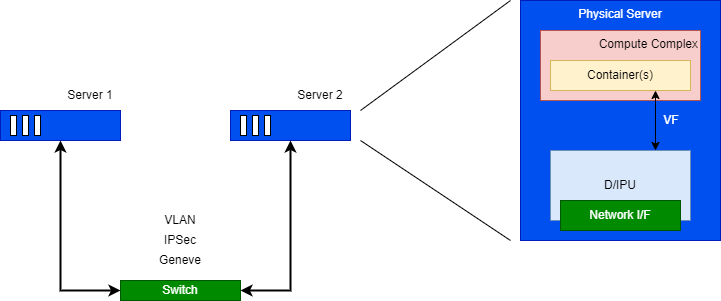

The diagram above was exported from draw.io. Its source (the exported page's mxGraphModel, read from the mxfile embedded in the PNG):
<mxGraphModel dx="823" dy="646" grid="1" gridSize="10" guides="1" tooltips="1" connect="1" arrows="1" fold="1" page="1" pageScale="1" pageWidth="1100" pageHeight="850" math="0" shadow="0">
  <root>
    <mxCell id="0" />
    <mxCell id="1" parent="0" />
    <mxCell id="22DILgm-hliipOsrKr3h-1" value="" style="group;fillColor=#0050ef;fontColor=#ffffff;strokeColor=#001DBC;container=0;" parent="1" vertex="1" connectable="0">
      <mxGeometry x="80" y="190" width="120" height="30" as="geometry" />
    </mxCell>
    <mxCell id="22DILgm-hliipOsrKr3h-2" value="" style="group;fillColor=#0050ef;fontColor=#ffffff;strokeColor=#001DBC;container=0;" parent="1" vertex="1" connectable="0">
      <mxGeometry x="310" y="190" width="120" height="30" as="geometry" />
    </mxCell>
    <mxCell id="22DILgm-hliipOsrKr3h-4" value="Server 1" style="text;html=1;strokeColor=none;fillColor=none;align=center;verticalAlign=middle;whiteSpace=wrap;rounded=0;" parent="1" vertex="1">
      <mxGeometry x="140" y="160" width="60" height="30" as="geometry" />
    </mxCell>
    <mxCell id="22DILgm-hliipOsrKr3h-5" value="Server 2" style="text;html=1;strokeColor=none;fillColor=none;align=center;verticalAlign=middle;whiteSpace=wrap;rounded=0;" parent="1" vertex="1">
      <mxGeometry x="370" y="160" width="60" height="30" as="geometry" />
    </mxCell>
    <mxCell id="22DILgm-hliipOsrKr3h-6" value="VLAN" style="text;html=1;strokeColor=none;fillColor=none;align=center;verticalAlign=middle;whiteSpace=wrap;rounded=0;" parent="1" vertex="1">
      <mxGeometry x="230" y="290" width="60" height="20" as="geometry" />
    </mxCell>
    <mxCell id="22DILgm-hliipOsrKr3h-7" value="" style="rounded=0;whiteSpace=wrap;html=1;fillColor=#0050ef;fontColor=#ffffff;strokeColor=#001DBC;" parent="1" vertex="1">
      <mxGeometry x="80" y="190" width="120" height="30" as="geometry" />
    </mxCell>
    <mxCell id="22DILgm-hliipOsrKr3h-8" value="" style="group" parent="1" vertex="1" connectable="0">
      <mxGeometry x="90" y="195" width="30" height="20" as="geometry" />
    </mxCell>
    <mxCell id="22DILgm-hliipOsrKr3h-9" value="" style="rounded=0;whiteSpace=wrap;html=1;" parent="22DILgm-hliipOsrKr3h-8" vertex="1">
      <mxGeometry width="6" height="20" as="geometry" />
    </mxCell>
    <mxCell id="22DILgm-hliipOsrKr3h-10" value="" style="rounded=0;whiteSpace=wrap;html=1;" parent="22DILgm-hliipOsrKr3h-8" vertex="1">
      <mxGeometry x="24" width="6" height="20" as="geometry" />
    </mxCell>
    <mxCell id="22DILgm-hliipOsrKr3h-11" value="" style="rounded=0;whiteSpace=wrap;html=1;" parent="22DILgm-hliipOsrKr3h-8" vertex="1">
      <mxGeometry x="12" width="6" height="20" as="geometry" />
    </mxCell>
    <mxCell id="22DILgm-hliipOsrKr3h-12" value="" style="rounded=0;whiteSpace=wrap;html=1;fillColor=#0050ef;fontColor=#ffffff;strokeColor=#001DBC;" parent="1" vertex="1">
      <mxGeometry x="310" y="190" width="120" height="30" as="geometry" />
    </mxCell>
    <mxCell id="22DILgm-hliipOsrKr3h-13" value="" style="group" parent="1" vertex="1" connectable="0">
      <mxGeometry x="320" y="195" width="30" height="20" as="geometry" />
    </mxCell>
    <mxCell id="22DILgm-hliipOsrKr3h-14" value="" style="rounded=0;whiteSpace=wrap;html=1;" parent="22DILgm-hliipOsrKr3h-13" vertex="1">
      <mxGeometry width="6" height="20" as="geometry" />
    </mxCell>
    <mxCell id="22DILgm-hliipOsrKr3h-15" value="" style="rounded=0;whiteSpace=wrap;html=1;" parent="22DILgm-hliipOsrKr3h-13" vertex="1">
      <mxGeometry x="24" width="6" height="20" as="geometry" />
    </mxCell>
    <mxCell id="22DILgm-hliipOsrKr3h-16" value="" style="rounded=0;whiteSpace=wrap;html=1;" parent="22DILgm-hliipOsrKr3h-13" vertex="1">
      <mxGeometry x="12" width="6" height="20" as="geometry" />
    </mxCell>
    <mxCell id="22DILgm-hliipOsrKr3h-17" value="IPSec" style="text;html=1;strokeColor=none;fillColor=none;align=center;verticalAlign=middle;whiteSpace=wrap;rounded=0;" parent="1" vertex="1">
      <mxGeometry x="230" y="310" width="60" height="20" as="geometry" />
    </mxCell>
    <mxCell id="22DILgm-hliipOsrKr3h-18" value="Geneve" style="text;html=1;strokeColor=none;fillColor=none;align=center;verticalAlign=middle;whiteSpace=wrap;rounded=0;" parent="1" vertex="1">
      <mxGeometry x="230" y="330" width="60" height="20" as="geometry" />
    </mxCell>
    <mxCell id="22DILgm-hliipOsrKr3h-19" value="Physical Server" style="rounded=0;whiteSpace=wrap;html=1;fontSize=12;fontColor=#ffffff;verticalAlign=top;fillColor=#0050ef;strokeColor=#001DBC;" parent="1" vertex="1">
      <mxGeometry x="600" y="80" width="200" height="240" as="geometry" />
    </mxCell>
    <mxCell id="22DILgm-hliipOsrKr3h-20" value="Compute Complex&lt;br&gt;" style="rounded=0;whiteSpace=wrap;html=1;fontSize=12;strokeColor=#b85450;verticalAlign=top;align=right;fillColor=#f8cecc;" parent="1" vertex="1">
      <mxGeometry x="620" y="110" width="160" height="70" as="geometry" />
    </mxCell>
    <mxCell id="22DILgm-hliipOsrKr3h-21" value="D/IPU" style="rounded=0;whiteSpace=wrap;html=1;fontSize=12;strokeColor=#6c8ebf;fillColor=#dae8fc;" parent="1" vertex="1">
      <mxGeometry x="630" y="230" width="140" height="70" as="geometry" />
    </mxCell>
    <mxCell id="22DILgm-hliipOsrKr3h-22" value="Network I/F" style="rounded=0;whiteSpace=wrap;html=1;fontSize=12;fontColor=#ffffff;strokeColor=#005700;fillColor=#008a00;" parent="1" vertex="1">
      <mxGeometry x="640" y="280" width="120" height="30" as="geometry" />
    </mxCell>
    <mxCell id="22DILgm-hliipOsrKr3h-23" value="" style="endArrow=none;html=1;rounded=0;fontSize=12;fontColor=#000000;" parent="1" edge="1">
      <mxGeometry width="50" height="50" relative="1" as="geometry">
        <mxPoint x="440" y="190" as="sourcePoint" />
        <mxPoint x="590" y="80" as="targetPoint" />
      </mxGeometry>
    </mxCell>
    <mxCell id="22DILgm-hliipOsrKr3h-24" value="" style="endArrow=none;html=1;rounded=0;fontSize=12;fontColor=#000000;" parent="1" edge="1">
      <mxGeometry width="50" height="50" relative="1" as="geometry">
        <mxPoint x="440" y="220" as="sourcePoint" />
        <mxPoint x="590" y="320" as="targetPoint" />
      </mxGeometry>
    </mxCell>
    <mxCell id="22DILgm-hliipOsrKr3h-25" value="Container(s)" style="rounded=0;whiteSpace=wrap;html=1;fontSize=12;strokeColor=#d6b656;fillColor=#fff2cc;" parent="1" vertex="1">
      <mxGeometry x="630" y="140" width="140" height="30" as="geometry" />
    </mxCell>
    <mxCell id="22DILgm-hliipOsrKr3h-26" value="" style="endArrow=classic;startArrow=classic;html=1;rounded=0;fontSize=12;fontColor=#000000;entryX=0.75;entryY=1;entryDx=0;entryDy=0;exitX=0.75;exitY=0;exitDx=0;exitDy=0;" parent="1" source="22DILgm-hliipOsrKr3h-21" target="22DILgm-hliipOsrKr3h-25" edge="1">
      <mxGeometry width="50" height="50" relative="1" as="geometry">
        <mxPoint x="450" y="380" as="sourcePoint" />
        <mxPoint x="500" y="330" as="targetPoint" />
      </mxGeometry>
    </mxCell>
    <mxCell id="22DILgm-hliipOsrKr3h-27" value="VF" style="text;html=1;strokeColor=none;fillColor=none;align=center;verticalAlign=middle;whiteSpace=wrap;rounded=0;fontSize=12;fontColor=#FFFFFF;" parent="1" vertex="1">
      <mxGeometry x="736" y="190" width="30" height="20" as="geometry" />
    </mxCell>
    <mxCell id="FqoIVcUNyC9QcgrqlEfo-1" value="Switch" style="rounded=0;whiteSpace=wrap;html=1;fillColor=#008a00;strokeColor=#005700;fontColor=#ffffff;" vertex="1" parent="1">
      <mxGeometry x="200" y="360" width="120" height="20" as="geometry" />
    </mxCell>
    <mxCell id="FqoIVcUNyC9QcgrqlEfo-2" value="" style="endArrow=classic;startArrow=classic;html=1;rounded=0;exitX=0;exitY=0.5;exitDx=0;exitDy=0;entryX=0.5;entryY=1;entryDx=0;entryDy=0;strokeWidth=2;" edge="1" parent="1" source="FqoIVcUNyC9QcgrqlEfo-1" target="22DILgm-hliipOsrKr3h-7">
      <mxGeometry width="50" height="50" relative="1" as="geometry">
        <mxPoint x="400" y="360" as="sourcePoint" />
        <mxPoint x="450" y="310" as="targetPoint" />
        <Array as="points">
          <mxPoint x="140" y="370" />
        </Array>
      </mxGeometry>
    </mxCell>
    <mxCell id="FqoIVcUNyC9QcgrqlEfo-3" value="" style="endArrow=classic;startArrow=classic;html=1;rounded=0;exitX=1;exitY=0.5;exitDx=0;exitDy=0;entryX=0.5;entryY=1;entryDx=0;entryDy=0;strokeWidth=2;" edge="1" parent="1" source="FqoIVcUNyC9QcgrqlEfo-1" target="22DILgm-hliipOsrKr3h-12">
      <mxGeometry width="50" height="50" relative="1" as="geometry">
        <mxPoint x="400" y="360" as="sourcePoint" />
        <mxPoint x="450" y="310" as="targetPoint" />
        <Array as="points">
          <mxPoint x="370" y="370" />
        </Array>
      </mxGeometry>
    </mxCell>
  </root>
</mxGraphModel>